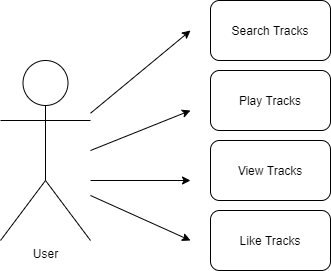

The diagram above was exported from draw.io. Its source (the exported page's mxGraphModel, read from the mxfile embedded in the PNG):
<mxGraphModel dx="1038" dy="580" grid="1" gridSize="10" guides="1" tooltips="1" connect="1" arrows="1" fold="1" page="1" pageScale="1" pageWidth="827" pageHeight="1169" math="0" shadow="0">
  <root>
    <mxCell id="0" />
    <mxCell id="1" parent="0" />
    <mxCell id="2" value="User" style="shape=umlActor;verticalLabelPosition=bottom;verticalAlign=top;html=1;outlineConnect=0;" vertex="1" parent="1">
      <mxGeometry x="70" y="80" width="90" height="180" as="geometry" />
    </mxCell>
    <mxCell id="3" value="Search Tracks" style="rounded=1;whiteSpace=wrap;html=1;" vertex="1" parent="1">
      <mxGeometry x="280" y="20" width="120" height="60" as="geometry" />
    </mxCell>
    <mxCell id="4" value="Play Tracks" style="rounded=1;whiteSpace=wrap;html=1;" vertex="1" parent="1">
      <mxGeometry x="280" y="90" width="120" height="60" as="geometry" />
    </mxCell>
    <mxCell id="5" value="View Tracks" style="rounded=1;whiteSpace=wrap;html=1;" vertex="1" parent="1">
      <mxGeometry x="280" y="160" width="120" height="60" as="geometry" />
    </mxCell>
    <mxCell id="6" value="Like Tracks" style="rounded=1;whiteSpace=wrap;html=1;" vertex="1" parent="1">
      <mxGeometry x="280" y="230" width="120" height="60" as="geometry" />
    </mxCell>
    <mxCell id="7" value="" style="endArrow=classic;html=1;" edge="1" source="2" parent="1">
      <mxGeometry width="50" height="50" relative="1" as="geometry">
        <mxPoint x="210" y="120" as="sourcePoint" />
        <mxPoint x="260" y="50" as="targetPoint" />
        <Array as="points" />
      </mxGeometry>
    </mxCell>
    <mxCell id="8" value="" style="endArrow=classic;html=1;" edge="1" parent="1">
      <mxGeometry width="50" height="50" relative="1" as="geometry">
        <mxPoint x="160" y="170" as="sourcePoint" />
        <mxPoint x="260" y="130" as="targetPoint" />
      </mxGeometry>
    </mxCell>
    <mxCell id="9" value="" style="endArrow=classic;html=1;" edge="1" parent="1">
      <mxGeometry width="50" height="50" relative="1" as="geometry">
        <mxPoint x="160" y="200" as="sourcePoint" />
        <mxPoint x="260" y="200" as="targetPoint" />
      </mxGeometry>
    </mxCell>
    <mxCell id="10" value="" style="endArrow=classic;html=1;" edge="1" parent="1">
      <mxGeometry width="50" height="50" relative="1" as="geometry">
        <mxPoint x="160" y="215" as="sourcePoint" />
        <mxPoint x="260" y="260" as="targetPoint" />
      </mxGeometry>
    </mxCell>
  </root>
</mxGraphModel>